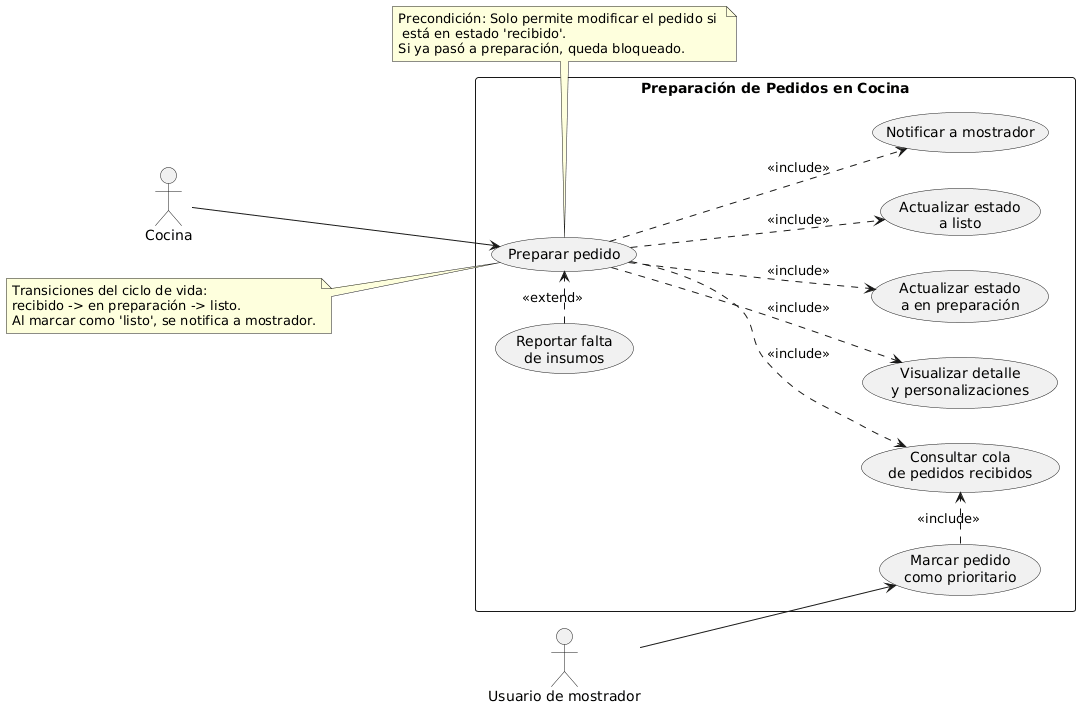

The diagram above was rendered by PlantUML. Its source (embedded in the PNG):
@startuml
left to right direction

actor "Cocina" as Cocina
actor "Usuario de mostrador" as Mostrador

rectangle "Preparación de Pedidos en Cocina" {
  usecase "Preparar pedido" as UC_Preparar
  usecase "Consultar cola\nde pedidos recibidos" as UC_Cola
  usecase "Visualizar detalle\ny personalizaciones" as UC_Detalle
  usecase "Actualizar estado\na en preparación" as UC_EnPrep
  usecase "Actualizar estado\na listo" as UC_Listo
  usecase "Notificar a mostrador" as UC_NotificarMostrador
  usecase "Marcar pedido\ncomo prioritario" as UC_Priorizar
  usecase "Reportar falta\nde insumos" as UC_FaltaInsumos
}

Cocina --> UC_Preparar
Mostrador --> UC_Priorizar

UC_Preparar -d.> UC_Cola : <<include>>
UC_Preparar -d.> UC_Detalle : <<include>>
UC_Preparar -d.> UC_EnPrep : <<include>>
UC_Preparar -d.> UC_Listo : <<include>>
UC_Preparar -d.> UC_NotificarMostrador : <<include>>

UC_Priorizar .> UC_Cola : <<include>>
UC_FaltaInsumos .> UC_Preparar : <<extend>>

note left of UC_Preparar
  Transiciones del ciclo de vida:
  recibido -> en preparación -> listo.
  Al marcar como 'listo', se notifica a mostrador.
end note

note top of UC_Preparar
Precondición: Solo permite modificar el pedido si 
 está en estado 'recibido'.
Si ya pasó a preparación, queda bloqueado.
end note
@enduml